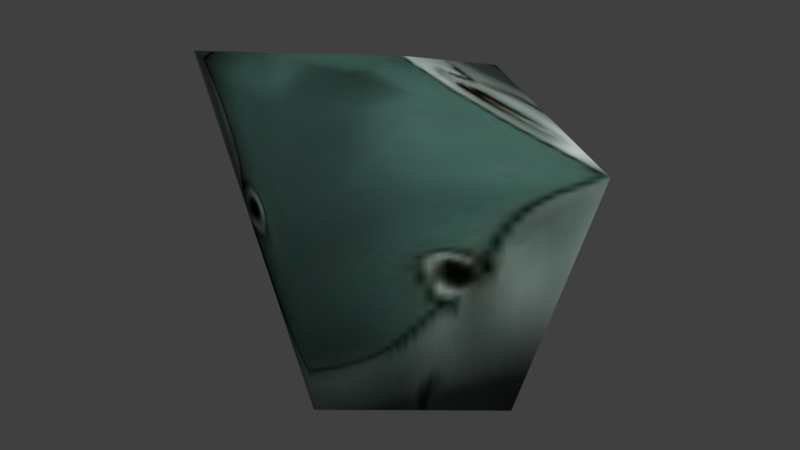 # Source: moneybags.blend  (saved by Blender 4.5.91; exported with 4.5.12 LTS)
import bpy
from mathutils import Matrix  # noqa: F401  (used for matrix-valued properties, if any)

bpy.ops.wm.read_factory_settings(use_empty=True)
scene = bpy.context.scene
scene.name = 'Scene'

# ---- collections
col_collection = bpy.data.collections.new('Collection'); scene.collection.children.link(col_collection)

# ---- images (referenced by path relative to the original .blend; pixels are not part of the script)
import os
ASSET_DIR = os.environ.get("B2B_ASSET_DIR", "")  # directory of the original .blend (textures are referenced by path, not embedded)
HERE = os.path.dirname(os.path.abspath(__file__))  # packed textures are extracted next to this script under _unpacked/

def load_image(name, relpath, width, height, colorspace="sRGB"):
    """Load a texture the original file referenced (path relative to the .blend, or extracted next to this script)."""
    p = next((c for c in (os.path.join(HERE, relpath), os.path.join(ASSET_DIR, relpath)) if relpath and os.path.exists(c)), "")
    if p:
        img = bpy.data.images.load(p, check_existing=True)
        img.name = name
    else:  # same state as the original file: an image datablock whose file is absent (Cycles renders it pink)
        img = bpy.data.images.new(name, width, height)
        img.source = "FILE"
        img.filepath = "//" + (relpath or name)
    img.colorspace_settings.name = colorspace
    return img
img_tutorial_suits_rerigged_palette_3cmla_1_jpg = load_image('tutorial_suits_rerigged_palette_3cmla_1.jpg', '_unpacked/tutorial_suits_rerigged_palette_3cmla_1.9150cc76.jpg', 256, 256, 'sRGB')

# ---- materials (node trees are filled in below, after node groups)
mat_tutorial_suits_rerigged_palette_3cmla_1 = bpy.data.materials.new('tutorial_suits_rerigged_palette_3cmla_1')
mat_tutorial_suits_rerigged_palette_3cmla_1.use_backface_culling = True
mat_tutorial_suits_rerigged_palette_3cmla_1.diffuse_color = (1.0, 1.0, 1.0, 1.0)
mat_tutorial_suits_rerigged_palette_3cmla_1.specular_color = (0.0, 0.0, 0.0)
mat_tutorial_suits_rerigged_palette_3cmla_1.roughness = 1.0
mat_tutorial_suits_rerigged_palette_3cmla_1.specular_intensity = 1.0

# ---- material node trees
mat_tutorial_suits_rerigged_palette_3cmla_1.use_nodes = True; mat_tutorial_suits_rerigged_palette_3cmla_1.node_tree.nodes.clear()
_N = mat_tutorial_suits_rerigged_palette_3cmla_1.node_tree.nodes; _L = mat_tutorial_suits_rerigged_palette_3cmla_1.node_tree.links
n0 = _N.new('ShaderNodeBsdfPrincipled'); n0.name = 'Principled BSDF'; n0.location = (10, 300)
n0.inputs[2].default_value = 1.0
n0.inputs[3].default_value = 1.0
n1 = _N.new('ShaderNodeOutputMaterial'); n1.name = 'Material Output'; n1.location = (300, 300)
n2 = _N.new('ShaderNodeAttribute'); n2.name = 'Attribute'; n2.location = (-470, 300)
n2.attribute_name = 'Col'
n3 = _N.new('ShaderNodeTexImage'); n3.name = 'Image Texture'; n3.location = (-470, 0)
n3.image = img_tutorial_suits_rerigged_palette_3cmla_1_jpg
n4 = _N.new('ShaderNodeMixRGB'); n4.name = 'Mix (Legacy)'; n4.location = (-180, 300)
n4.blend_type = 'MULTIPLY'
n4.inputs[0].default_value = 1.0
_L.new(n0.outputs[0], n1.inputs[0])
_L.new(n2.outputs[0], n4.inputs[1])
_L.new(n3.outputs[0], n4.inputs[2])
_L.new(n4.outputs[0], n0.inputs[0])
n1.is_active_output = True

# ---- world
world_world = bpy.data.worlds.new('World'); scene.world = world_world
world_world.use_nodes = True; world_world.node_tree.nodes.clear()
_N = world_world.node_tree.nodes; _L = world_world.node_tree.links
n0 = _N.new('ShaderNodeOutputWorld'); n0.name = 'World Output'; n0.location = (200, 100)
n1 = _N.new('ShaderNodeBackground'); n1.name = 'Background'; n1.location = (-200, 100)
n1.inputs[0].default_value = (0.05088, 0.05088, 0.05088, 1.0)
_L.new(n1.outputs[0], n0.inputs[0])
n0.is_active_output = True
world_world.color = (0.05088, 0.05088, 0.05088)
world_world.sun_shadow_jitter_overblur = 0.0

# ---- meshes
me_moneybags = bpy.data.meshes.new('moneybags')
me_moneybags.from_pydata([(0.0006543, 0.8612, 1.12), (0.0006543, 0.2188, 1.326), (0.4011, -0.09105, 1.327), (-0.3998, -0.09105, 1.327), (0.0006543, -0.09105, 1.327), (0.0006543, -0.35, -0.0516), (-0.5847, 0.2353, -0.1122), (0.0006543, 0.2353, -0.1122), (0.0006543, 0.6212, -0.1522), (-1.047, 0.04355, 1.171), (0.0006543, -0.4503, 1.254), (0.586, 0.2353, -0.1122), (0.0006543, -0.428, 0.8168), (1.048, 0.04355, 1.171)], [], [(0, 1, 2), (1, 3, 4), (5, 6, 7), (7, 6, 8), (9, 10, 3), (3, 10, 4), (5, 7, 11), (11, 7, 8), (12, 13, 2), (2, 13, 0), (12, 5, 13), (13, 5, 11), (13, 11, 0), (0, 11, 8), (1, 4, 2), (2, 4, 10), (2, 10, 12), (12, 10, 9), (12, 9, 5), (5, 9, 6), (8, 6, 0), (0, 6, 9), (0, 9, 1), (1, 9, 3)])
me_moneybags.polygons.foreach_set('use_smooth', [True] * 24)
_uv = me_moneybags.uv_layers.new(name='Rewritten')
_uv.uv.foreach_set('vector', [0.007812, 0.2857, 0.00784, 0.007812, 0.123, 0.1486, 0.4922, 0.007812, 0.3757, 0.1485, 0.25, 0.008266, 0.25, 0.4914, 0.3754, 0.3796, 0.3759, 0.4922, 0.3759, 0.4922, 0.3754, 0.3796, 0.4922, 0.4918, 0.3757, 0.2857, 0.25, 0.1492, 0.3757, 0.1485, 0.3757, 0.1485, 0.25, 0.1492, 0.25, 0.008266, 0.25, 0.4914, 0.1241, 0.4922, 0.1232, 0.3796, 0.1232, 0.3796, 0.1241, 0.4922, 0.007813, 0.4918, 0.25, 0.2864, 0.1242, 0.2857, 0.123, 0.1486, 0.123, 0.1486, 0.1242, 0.2857, 0.007812, 0.2857, 0.25, 0.2864, 0.25, 0.4915, 0.1242, 0.2857, 0.1242, 0.2857, 0.25, 0.4915, 0.1232, 0.3797, 0.1242, 0.2857, 0.1232, 0.3797, 0.007812, 0.2857, 0.007812, 0.2857, 0.1232, 0.3797, 0.007813, 0.4919, 0.00784, 0.007812, 0.25, 0.008266, 0.123, 0.1486, 0.123, 0.1486, 0.25, 0.008266, 0.25, 0.1492, 0.123, 0.1486, 0.25, 0.1492, 0.25, 0.2864, 0.25, 0.2864, 0.25, 0.1492, 0.3757, 0.2857, 0.25, 0.2864, 0.3757, 0.2857, 0.25, 0.4915, 0.25, 0.4915, 0.3757, 0.2857, 0.3754, 0.3797, 0.4922, 0.4919, 0.3754, 0.3797, 0.4922, 0.2857, 0.4922, 0.2857, 0.3754, 0.3797, 0.3757, 0.2857, 0.4922, 0.2857, 0.3757, 0.2857, 0.4922, 0.007812, 0.4922, 0.007812, 0.3757, 0.2857, 0.3757, 0.1485])
_uv.active_render = True
_uv = me_moneybags.uv_layers.new(name='Clash')
_uv.uv.foreach_set('vector', [0.49, 0.6352, 0.4903, 0.809, 0.386, 0.8674, 0.4903, 0.809, 0.5942, 0.8674, 0.49, 0.8674, 0.4899, 0.02105, 0.6776, 0.1488, 0.4899, 0.1195, 0.4899, 0.1195, 0.6776, 0.1488, 0.4899, 0.2074, 0.8269, 0.809, 0.49, 0.9804, 0.5942, 0.8674, 0.5942, 0.8674, 0.49, 0.9804, 0.49, 0.8674, 0.4899, 0.02105, 0.4899, 0.1195, 0.3022, 0.1488, 0.3022, 0.1488, 0.4899, 0.1195, 0.4899, 0.2074, 0.02105, 0.4814, 0.1604, 0.809, 0.02105, 0.7782, 0.386, 0.8674, 0.1604, 0.809, 0.49, 0.6352, 0.02105, 0.4814, 0.02105, 0.1781, 0.1604, 0.809, 0.1604, 0.809, 0.02105, 0.1781, 0.3022, 0.1488, 0.1604, 0.809, 0.3022, 0.1488, 0.49, 0.6352, 0.49, 0.6352, 0.3022, 0.1488, 0.4899, 0.2074, 0.4903, 0.809, 0.49, 0.8674, 0.386, 0.8674, 0.386, 0.8674, 0.49, 0.8674, 0.49, 0.9804, 0.02105, 0.7782, 0.02105, 0.555, 0.02105, 0.4814, 0.9789, 0.4814, 0.9789, 0.7782, 0.8269, 0.809, 0.9789, 0.4814, 0.8269, 0.809, 0.9789, 0.1781, 0.9789, 0.1781, 0.8269, 0.809, 0.6776, 0.1488, 0.4899, 0.2074, 0.6776, 0.1488, 0.49, 0.6352, 0.49, 0.6352, 0.6776, 0.1488, 0.8269, 0.809, 0.49, 0.6352, 0.8269, 0.809, 0.4903, 0.809, 0.4903, 0.809, 0.8269, 0.809, 0.5942, 0.8674])
_ca = me_moneybags.color_attributes.new('Col', 'BYTE_COLOR', 'CORNER')
_ca.data.foreach_set('color', [1.0, 1.0, 1.0, 1.0, 1.0, 1.0, 1.0, 1.0, 1.0, 1.0, 1.0, 1.0, 1.0, 1.0, 1.0, 1.0, 1.0, 1.0, 1.0, 1.0, 1.0, 1.0, 1.0, 1.0, 1.0, 1.0, 1.0, 1.0, 1.0, 1.0, 1.0, 1.0, 1.0, 1.0, 1.0, 1.0, 1.0, 1.0, 1.0, 1.0, 1.0, 1.0, 1.0, 1.0, 1.0, 1.0, 1.0, 1.0, 1.0, 1.0, 1.0, 1.0, 1.0, 1.0, 1.0, 1.0, 1.0, 1.0, 1.0, 1.0, 1.0, 1.0, 1.0, 1.0, 1.0, 1.0, 1.0, 1.0, 1.0, 1.0, 1.0, 1.0, 1.0, 1.0, 1.0, 1.0, 1.0, 1.0, 1.0, 1.0, 1.0, 1.0, 1.0, 1.0, 1.0, 1.0, 1.0, 1.0, 1.0, 1.0, 1.0, 1.0, 1.0, 1.0, 1.0, 1.0, 1.0, 1.0, 1.0, 1.0, 1.0, 1.0, 1.0, 1.0, 1.0, 1.0, 1.0, 1.0, 1.0, 1.0, 1.0, 1.0, 1.0, 1.0, 1.0, 1.0, 1.0, 1.0, 1.0, 1.0, 1.0, 1.0, 1.0, 1.0, 1.0, 1.0, 1.0, 1.0, 1.0, 1.0, 1.0, 1.0, 1.0, 1.0, 1.0, 1.0, 1.0, 1.0, 1.0, 1.0, 1.0, 1.0, 1.0, 1.0, 1.0, 1.0, 1.0, 1.0, 1.0, 1.0, 1.0, 1.0, 1.0, 1.0, 1.0, 1.0, 1.0, 1.0, 1.0, 1.0, 1.0, 1.0, 1.0, 1.0, 1.0, 1.0, 1.0, 1.0, 1.0, 1.0, 1.0, 1.0, 1.0, 1.0, 1.0, 1.0, 1.0, 1.0, 1.0, 1.0, 1.0, 1.0, 1.0, 1.0, 1.0, 1.0, 1.0, 1.0, 1.0, 1.0, 1.0, 1.0, 1.0, 1.0, 1.0, 1.0, 1.0, 1.0, 1.0, 1.0, 1.0, 1.0, 1.0, 1.0, 1.0, 1.0, 1.0, 1.0, 1.0, 1.0, 1.0, 1.0, 1.0, 1.0, 1.0, 1.0, 1.0, 1.0, 1.0, 1.0, 1.0, 1.0, 1.0, 1.0, 1.0, 1.0, 1.0, 1.0, 1.0, 1.0, 1.0, 1.0, 1.0, 1.0, 1.0, 1.0, 1.0, 1.0, 1.0, 1.0, 1.0, 1.0, 1.0, 1.0, 1.0, 1.0, 1.0, 1.0, 1.0, 1.0, 1.0, 1.0, 1.0, 1.0, 1.0, 1.0, 1.0, 1.0, 1.0, 1.0, 1.0, 1.0, 1.0, 1.0, 1.0, 1.0, 1.0, 1.0, 1.0, 1.0, 1.0, 1.0, 1.0, 1.0, 1.0, 1.0, 1.0, 1.0, 1.0, 1.0, 1.0, 1.0, 1.0, 1.0, 1.0, 1.0, 1.0, 1.0])
me_moneybags.materials.append(mat_tutorial_suits_rerigged_palette_3cmla_1)
me_moneybags.update()

# ---- objects
ob_moneybags = bpy.data.objects.new('moneybags', me_moneybags)

# ---- transforms, parenting, visibility, modifiers, constraints
ob_moneybags.location = (0.0, 0.0, 0.0)

# ---- collection membership
scene.collection.objects.link(ob_moneybags)

# ---- scene / render settings (as saved in the file)
scene.frame_start = 1; scene.frame_end = 250; scene.frame_set(1)
scene.render.engine = 'CYCLES'
scene.cycles.bake_type = 'DIFFUSE'
scene.view_settings.view_transform = 'Standard'
bpy.context.view_layer.update()

# ---- added for rendering (the .blend has no active camera and no usable light): camera, sun
cam_auto = bpy.data.cameras.new('AutoCamera')
cam_auto.lens = 50.0
cam_auto.sensor_width = 36.0
cam_auto.clip_end = 1000.0
ob_auto_camera = bpy.data.objects.new('AutoCamera', cam_auto)
scene.collection.objects.link(ob_auto_camera)
ob_auto_camera.location = (2.6652, -2.99237, 2.71909)
ob_auto_camera.rotation_euler = (1.09748, -7.21219e-08, 0.694738)
scene.camera = ob_auto_camera
light_auto_sun = bpy.data.lights.new('AutoSun', 'SUN')
light_auto_sun.energy = 3.0
light_auto_sun.angle = 0.0523599
ob_auto_sun = bpy.data.objects.new('AutoSun', light_auto_sun)
scene.collection.objects.link(ob_auto_sun)
ob_auto_sun.rotation_euler = (0.872665, 0.174533, 0.523599)
bpy.context.view_layer.update()
